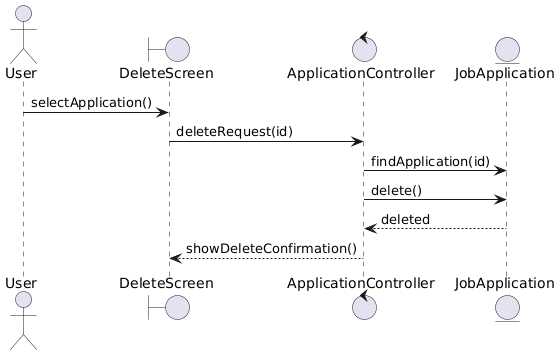

The diagram above was rendered by PlantUML. Its source (embedded in the PNG):
@startuml
actor User
boundary DeleteScreen
control ApplicationController
entity JobApplication

User -> DeleteScreen : selectApplication()
DeleteScreen -> ApplicationController : deleteRequest(id)
ApplicationController -> JobApplication : findApplication(id)
ApplicationController -> JobApplication : delete()
JobApplication --> ApplicationController : deleted
ApplicationController --> DeleteScreen : showDeleteConfirmation()
@enduml